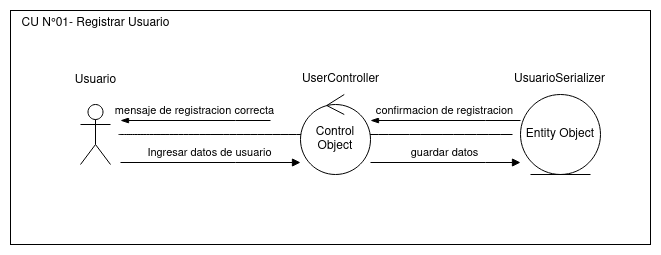

The diagram above was exported from draw.io. Its source (the exported page's mxGraphModel, read from the mxfile embedded in the PNG):
<mxGraphModel dx="2234" dy="2395" grid="1" gridSize="10" guides="1" tooltips="1" connect="1" arrows="1" fold="1" page="0" pageScale="1" pageWidth="850" pageHeight="1100" math="0" shadow="0">
  <root>
    <mxCell id="0" />
    <mxCell id="1" parent="0" />
    <mxCell id="2" value="" style="rounded=0;whiteSpace=wrap;html=1;fillColor=none;" vertex="1" parent="1">
      <mxGeometry x="-700" y="-1244" width="640" height="234" as="geometry" />
    </mxCell>
    <mxCell id="3" value="&lt;div&gt;CU N°01- Registrar Usuario&lt;br&gt;&lt;/div&gt;&lt;div&gt;&lt;br&gt;&lt;/div&gt;" style="text;html=1;align=center;verticalAlign=middle;resizable=0;points=[];autosize=1;strokeColor=none;fillColor=none;" vertex="1" parent="1">
      <mxGeometry x="-700" y="-1244" width="170" height="40" as="geometry" />
    </mxCell>
    <mxCell id="4" value="UserController" style="text;html=1;align=center;verticalAlign=middle;resizable=0;points=[];autosize=1;strokeColor=none;fillColor=none;" vertex="1" parent="1">
      <mxGeometry x="-420" y="-1190" width="100" height="30" as="geometry" />
    </mxCell>
    <mxCell id="5" value="&lt;div&gt;UsuarioSerializer&lt;/div&gt;" style="text;whiteSpace=wrap;html=1;" vertex="1" parent="1">
      <mxGeometry x="-198" y="-1189" width="120" height="40" as="geometry" />
    </mxCell>
    <mxCell id="6" value="Entity Object" style="ellipse;shape=umlEntity;whiteSpace=wrap;html=1;" vertex="1" parent="1">
      <mxGeometry x="-190" y="-1160" width="80" height="80" as="geometry" />
    </mxCell>
    <mxCell id="7" value="" style="edgeStyle=none;curved=1;rounded=0;orthogonalLoop=1;jettySize=auto;html=1;endArrow=none;startSize=14;endSize=14;sourcePerimeterSpacing=8;targetPerimeterSpacing=8;endFill=0;" edge="1" source="8" target="6" parent="1">
      <mxGeometry relative="1" as="geometry">
        <mxPoint x="-513" y="-1120" as="targetPoint" />
      </mxGeometry>
    </mxCell>
    <mxCell id="8" value="&lt;div&gt;&lt;br&gt;&lt;/div&gt;" style="shape=umlActor;verticalLabelPosition=bottom;verticalAlign=top;html=1;" vertex="1" parent="1">
      <mxGeometry x="-630" y="-1150" width="30" height="60" as="geometry" />
    </mxCell>
    <mxCell id="9" value="Usuario" style="text;html=1;align=center;verticalAlign=middle;resizable=0;points=[];autosize=1;strokeColor=none;fillColor=none;" vertex="1" parent="1">
      <mxGeometry x="-645" y="-1189" width="60" height="30" as="geometry" />
    </mxCell>
    <mxCell id="10" value="Control Object" style="ellipse;shape=umlControl;whiteSpace=wrap;html=1;" vertex="1" parent="1">
      <mxGeometry x="-410" y="-1160" width="70" height="80" as="geometry" />
    </mxCell>
    <mxCell id="11" value="Ingresar datos de usuario" style="html=1;verticalAlign=bottom;endArrow=block;edgeStyle=elbowEdgeStyle;elbow=vertical;curved=0;rounded=0;" edge="1" parent="1">
      <mxGeometry x="-0.0072" width="80" relative="1" as="geometry">
        <mxPoint x="-590" y="-1092" as="sourcePoint" />
        <mxPoint x="-410" y="-1092" as="targetPoint" />
        <Array as="points">
          <mxPoint x="-475" y="-1092" />
          <mxPoint x="-485" y="-1082" />
          <mxPoint x="-465" y="-1032" />
        </Array>
        <mxPoint as="offset" />
      </mxGeometry>
    </mxCell>
    <mxCell id="12" value="guardar datos" style="html=1;verticalAlign=bottom;endArrow=block;edgeStyle=elbowEdgeStyle;elbow=vertical;curved=0;rounded=0;" edge="1" parent="1">
      <mxGeometry x="-0.0072" width="80" relative="1" as="geometry">
        <mxPoint x="-340" y="-1092" as="sourcePoint" />
        <mxPoint x="-190" y="-1092" as="targetPoint" />
        <Array as="points">
          <mxPoint x="-225" y="-1092" />
          <mxPoint x="-235" y="-1082" />
          <mxPoint x="-215" y="-1032" />
        </Array>
        <mxPoint as="offset" />
      </mxGeometry>
    </mxCell>
    <mxCell id="13" value="confirmacion de registracion" style="html=1;verticalAlign=bottom;endArrow=none;edgeStyle=elbowEdgeStyle;elbow=vertical;curved=0;rounded=0;startArrow=blockThin;startFill=1;endFill=0;" edge="1" parent="1">
      <mxGeometry x="-0.0072" width="80" relative="1" as="geometry">
        <mxPoint x="-340" y="-1134" as="sourcePoint" />
        <mxPoint x="-190" y="-1134" as="targetPoint" />
        <Array as="points">
          <mxPoint x="-225" y="-1134" />
          <mxPoint x="-235" y="-1124" />
          <mxPoint x="-215" y="-1074" />
        </Array>
        <mxPoint as="offset" />
      </mxGeometry>
    </mxCell>
    <mxCell id="14" value="mensaje de registracion correcta" style="html=1;verticalAlign=bottom;endArrow=none;edgeStyle=elbowEdgeStyle;elbow=vertical;curved=0;rounded=0;startArrow=blockThin;startFill=1;endFill=0;" edge="1" parent="1">
      <mxGeometry x="-0.0072" width="80" relative="1" as="geometry">
        <mxPoint x="-590" y="-1134" as="sourcePoint" />
        <mxPoint x="-440" y="-1134" as="targetPoint" />
        <Array as="points">
          <mxPoint x="-475" y="-1134" />
          <mxPoint x="-485" y="-1124" />
          <mxPoint x="-465" y="-1074" />
        </Array>
        <mxPoint as="offset" />
      </mxGeometry>
    </mxCell>
  </root>
</mxGraphModel>